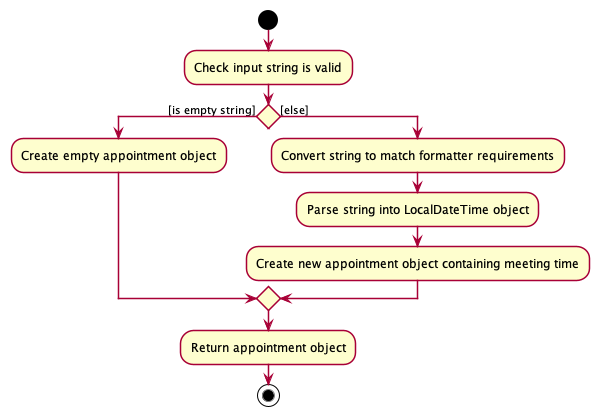

The diagram above was rendered by PlantUML. Its source (embedded in the PNG):
@startuml
!include style.puml

start
:Check input string is valid;
if () then ([is empty string])
  :Create empty appointment object;

else ([else])
  :Convert string to match formatter requirements;
  :Parse string into LocalDateTime object;
  :Create new appointment object containing meeting time;
endif
:Return appointment object;

stop

@enduml